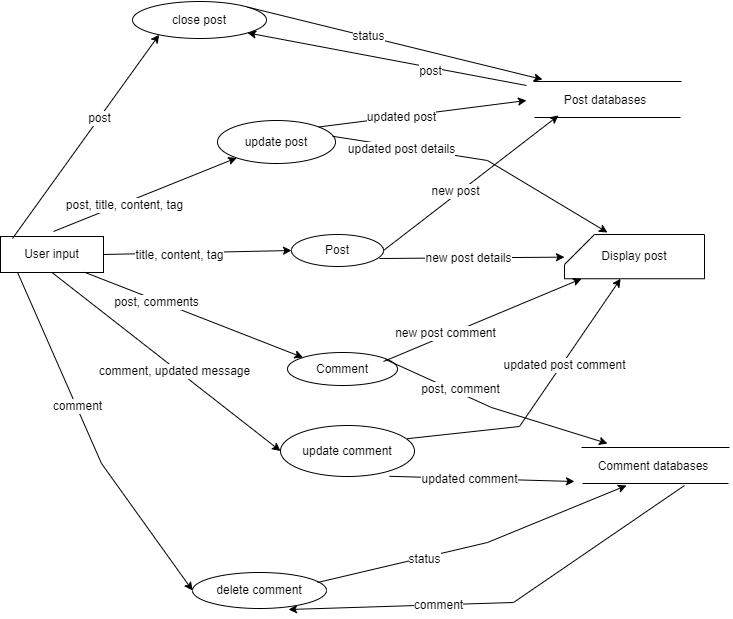

The diagram above was exported from draw.io. Its source (the exported page's mxGraphModel, read from the mxfile embedded in the PNG):
<mxGraphModel dx="1038" dy="585" grid="0" gridSize="10" guides="1" tooltips="1" connect="1" arrows="1" fold="1" page="1" pageScale="1" pageWidth="827" pageHeight="1169" math="0" shadow="0">
  <root>
    <mxCell id="0" />
    <mxCell id="1" parent="0" />
    <mxCell id="b_ZjaF1SvnNeiSyRQdCl-1" value="User input" style="rounded=0;whiteSpace=wrap;html=1;" vertex="1" parent="1">
      <mxGeometry x="49" y="298" width="103" height="36" as="geometry" />
    </mxCell>
    <mxCell id="b_ZjaF1SvnNeiSyRQdCl-2" value="Post" style="ellipse;whiteSpace=wrap;html=1;" vertex="1" parent="1">
      <mxGeometry x="340" y="296" width="92" height="32" as="geometry" />
    </mxCell>
    <mxCell id="b_ZjaF1SvnNeiSyRQdCl-3" value="" style="endArrow=classic;html=1;rounded=0;entryX=0;entryY=0.5;entryDx=0;entryDy=0;exitX=1;exitY=0.5;exitDx=0;exitDy=0;" edge="1" parent="1" source="b_ZjaF1SvnNeiSyRQdCl-1" target="b_ZjaF1SvnNeiSyRQdCl-2">
      <mxGeometry width="50" height="50" relative="1" as="geometry">
        <mxPoint x="387" y="327" as="sourcePoint" />
        <mxPoint x="437" y="277" as="targetPoint" />
      </mxGeometry>
    </mxCell>
    <mxCell id="b_ZjaF1SvnNeiSyRQdCl-4" value="title, content, tag" style="edgeLabel;html=1;align=center;verticalAlign=middle;resizable=0;points=[];" vertex="1" connectable="0" parent="b_ZjaF1SvnNeiSyRQdCl-3">
      <mxGeometry x="-0.2046" y="-2" relative="1" as="geometry">
        <mxPoint as="offset" />
      </mxGeometry>
    </mxCell>
    <mxCell id="b_ZjaF1SvnNeiSyRQdCl-5" value="Post databases" style="text;html=1;strokeColor=none;fillColor=none;align=center;verticalAlign=middle;whiteSpace=wrap;rounded=0;" vertex="1" parent="1">
      <mxGeometry x="575" y="147" width="158" height="30" as="geometry" />
    </mxCell>
    <mxCell id="b_ZjaF1SvnNeiSyRQdCl-6" value="" style="endArrow=none;html=1;rounded=0;" edge="1" parent="1">
      <mxGeometry width="50" height="50" relative="1" as="geometry">
        <mxPoint x="730" y="143" as="sourcePoint" />
        <mxPoint x="582" y="143" as="targetPoint" />
      </mxGeometry>
    </mxCell>
    <mxCell id="b_ZjaF1SvnNeiSyRQdCl-7" value="" style="endArrow=none;html=1;rounded=0;" edge="1" parent="1">
      <mxGeometry width="50" height="50" relative="1" as="geometry">
        <mxPoint x="729" y="179" as="sourcePoint" />
        <mxPoint x="583" y="179" as="targetPoint" />
      </mxGeometry>
    </mxCell>
    <mxCell id="b_ZjaF1SvnNeiSyRQdCl-8" value="" style="endArrow=classic;html=1;rounded=0;exitX=1;exitY=0.5;exitDx=0;exitDy=0;" edge="1" parent="1" source="b_ZjaF1SvnNeiSyRQdCl-2">
      <mxGeometry width="50" height="50" relative="1" as="geometry">
        <mxPoint x="557" y="227" as="sourcePoint" />
        <mxPoint x="607" y="177" as="targetPoint" />
      </mxGeometry>
    </mxCell>
    <mxCell id="b_ZjaF1SvnNeiSyRQdCl-9" value="new post" style="edgeLabel;html=1;align=center;verticalAlign=middle;resizable=0;points=[];" vertex="1" connectable="0" parent="b_ZjaF1SvnNeiSyRQdCl-8">
      <mxGeometry x="-0.16" y="4" relative="1" as="geometry">
        <mxPoint as="offset" />
      </mxGeometry>
    </mxCell>
    <mxCell id="b_ZjaF1SvnNeiSyRQdCl-10" value="" style="endArrow=classic;html=1;rounded=0;" edge="1" parent="1" target="b_ZjaF1SvnNeiSyRQdCl-12">
      <mxGeometry width="50" height="50" relative="1" as="geometry">
        <mxPoint x="428" y="320" as="sourcePoint" />
        <mxPoint x="570" y="320" as="targetPoint" />
      </mxGeometry>
    </mxCell>
    <mxCell id="b_ZjaF1SvnNeiSyRQdCl-11" value="new post details" style="edgeLabel;html=1;align=center;verticalAlign=middle;resizable=0;points=[];" vertex="1" connectable="0" parent="b_ZjaF1SvnNeiSyRQdCl-10">
      <mxGeometry x="-0.1759" y="-4" relative="1" as="geometry">
        <mxPoint x="12" y="-4" as="offset" />
      </mxGeometry>
    </mxCell>
    <mxCell id="b_ZjaF1SvnNeiSyRQdCl-12" value="Display post" style="shape=card;whiteSpace=wrap;html=1;" vertex="1" parent="1">
      <mxGeometry x="613" y="296" width="140" height="44.25" as="geometry" />
    </mxCell>
    <mxCell id="b_ZjaF1SvnNeiSyRQdCl-13" value="close post" style="ellipse;whiteSpace=wrap;html=1;" vertex="1" parent="1">
      <mxGeometry x="181" y="63" width="134" height="37" as="geometry" />
    </mxCell>
    <mxCell id="b_ZjaF1SvnNeiSyRQdCl-14" value="" style="endArrow=classic;html=1;rounded=0;entryX=0.199;entryY=0.897;entryDx=0;entryDy=0;entryPerimeter=0;" edge="1" parent="1" target="b_ZjaF1SvnNeiSyRQdCl-13">
      <mxGeometry width="50" height="50" relative="1" as="geometry">
        <mxPoint x="61" y="300" as="sourcePoint" />
        <mxPoint x="111" y="250" as="targetPoint" />
      </mxGeometry>
    </mxCell>
    <mxCell id="b_ZjaF1SvnNeiSyRQdCl-15" value="post" style="edgeLabel;html=1;align=center;verticalAlign=middle;resizable=0;points=[];" vertex="1" connectable="0" parent="b_ZjaF1SvnNeiSyRQdCl-14">
      <mxGeometry x="0.1809" relative="1" as="geometry">
        <mxPoint as="offset" />
      </mxGeometry>
    </mxCell>
    <mxCell id="b_ZjaF1SvnNeiSyRQdCl-16" value="" style="endArrow=classic;html=1;rounded=0;exitX=1;exitY=0;exitDx=0;exitDy=0;" edge="1" parent="1" source="b_ZjaF1SvnNeiSyRQdCl-13">
      <mxGeometry width="50" height="50" relative="1" as="geometry">
        <mxPoint x="434" y="48" as="sourcePoint" />
        <mxPoint x="591" y="141" as="targetPoint" />
      </mxGeometry>
    </mxCell>
    <mxCell id="b_ZjaF1SvnNeiSyRQdCl-17" value="status" style="edgeLabel;html=1;align=center;verticalAlign=middle;resizable=0;points=[];" vertex="1" connectable="0" parent="b_ZjaF1SvnNeiSyRQdCl-16">
      <mxGeometry x="-0.1831" y="1" relative="1" as="geometry">
        <mxPoint as="offset" />
      </mxGeometry>
    </mxCell>
    <mxCell id="b_ZjaF1SvnNeiSyRQdCl-18" value="" style="endArrow=classic;html=1;rounded=0;entryX=1;entryY=1;entryDx=0;entryDy=0;exitX=0;exitY=0;exitDx=0;exitDy=0;" edge="1" parent="1" source="b_ZjaF1SvnNeiSyRQdCl-5" target="b_ZjaF1SvnNeiSyRQdCl-13">
      <mxGeometry width="50" height="50" relative="1" as="geometry">
        <mxPoint x="387" y="307" as="sourcePoint" />
        <mxPoint x="437" y="257" as="targetPoint" />
      </mxGeometry>
    </mxCell>
    <mxCell id="b_ZjaF1SvnNeiSyRQdCl-19" value="post" style="edgeLabel;html=1;align=center;verticalAlign=middle;resizable=0;points=[];" vertex="1" connectable="0" parent="b_ZjaF1SvnNeiSyRQdCl-18">
      <mxGeometry x="-0.3157" y="4" relative="1" as="geometry">
        <mxPoint as="offset" />
      </mxGeometry>
    </mxCell>
    <mxCell id="b_ZjaF1SvnNeiSyRQdCl-20" value="update post" style="ellipse;whiteSpace=wrap;html=1;" vertex="1" parent="1">
      <mxGeometry x="266" y="182" width="118" height="43" as="geometry" />
    </mxCell>
    <mxCell id="b_ZjaF1SvnNeiSyRQdCl-21" value="" style="endArrow=classic;html=1;rounded=0;" edge="1" parent="1" target="b_ZjaF1SvnNeiSyRQdCl-20">
      <mxGeometry width="50" height="50" relative="1" as="geometry">
        <mxPoint x="102" y="293" as="sourcePoint" />
        <mxPoint x="437" y="257" as="targetPoint" />
        <Array as="points" />
      </mxGeometry>
    </mxCell>
    <mxCell id="b_ZjaF1SvnNeiSyRQdCl-22" value="post, title, content, tag" style="edgeLabel;html=1;align=center;verticalAlign=middle;resizable=0;points=[];" vertex="1" connectable="0" parent="b_ZjaF1SvnNeiSyRQdCl-21">
      <mxGeometry x="-0.2364" y="-2" relative="1" as="geometry">
        <mxPoint as="offset" />
      </mxGeometry>
    </mxCell>
    <mxCell id="b_ZjaF1SvnNeiSyRQdCl-23" value="" style="endArrow=classic;html=1;rounded=0;entryX=0;entryY=0.5;entryDx=0;entryDy=0;exitX=1;exitY=0;exitDx=0;exitDy=0;" edge="1" parent="1" source="b_ZjaF1SvnNeiSyRQdCl-20" target="b_ZjaF1SvnNeiSyRQdCl-5">
      <mxGeometry width="50" height="50" relative="1" as="geometry">
        <mxPoint x="387" y="307" as="sourcePoint" />
        <mxPoint x="437" y="257" as="targetPoint" />
      </mxGeometry>
    </mxCell>
    <mxCell id="b_ZjaF1SvnNeiSyRQdCl-24" value="updated post" style="edgeLabel;html=1;align=center;verticalAlign=middle;resizable=0;points=[];" vertex="1" connectable="0" parent="b_ZjaF1SvnNeiSyRQdCl-23">
      <mxGeometry x="-0.2063" y="-1" relative="1" as="geometry">
        <mxPoint as="offset" />
      </mxGeometry>
    </mxCell>
    <mxCell id="b_ZjaF1SvnNeiSyRQdCl-25" value="" style="endArrow=classic;html=1;rounded=0;exitX=0.976;exitY=0.367;exitDx=0;exitDy=0;exitPerimeter=0;" edge="1" parent="1" source="b_ZjaF1SvnNeiSyRQdCl-20">
      <mxGeometry width="50" height="50" relative="1" as="geometry">
        <mxPoint x="387" y="307" as="sourcePoint" />
        <mxPoint x="656" y="294" as="targetPoint" />
        <Array as="points">
          <mxPoint x="536" y="222" />
        </Array>
      </mxGeometry>
    </mxCell>
    <mxCell id="b_ZjaF1SvnNeiSyRQdCl-26" value="updated post details" style="edgeLabel;html=1;align=center;verticalAlign=middle;resizable=0;points=[];" vertex="1" connectable="0" parent="b_ZjaF1SvnNeiSyRQdCl-25">
      <mxGeometry x="-0.5381" y="-2" relative="1" as="geometry">
        <mxPoint as="offset" />
      </mxGeometry>
    </mxCell>
    <mxCell id="b_ZjaF1SvnNeiSyRQdCl-27" value="Comment" style="ellipse;whiteSpace=wrap;html=1;" vertex="1" parent="1">
      <mxGeometry x="336" y="414" width="110" height="33" as="geometry" />
    </mxCell>
    <mxCell id="b_ZjaF1SvnNeiSyRQdCl-28" value="" style="endArrow=classic;html=1;rounded=0;exitX=0.817;exitY=0.994;exitDx=0;exitDy=0;exitPerimeter=0;entryX=0;entryY=0;entryDx=0;entryDy=0;" edge="1" parent="1" source="b_ZjaF1SvnNeiSyRQdCl-1" target="b_ZjaF1SvnNeiSyRQdCl-27">
      <mxGeometry width="50" height="50" relative="1" as="geometry">
        <mxPoint x="387" y="407" as="sourcePoint" />
        <mxPoint x="437" y="357" as="targetPoint" />
      </mxGeometry>
    </mxCell>
    <mxCell id="b_ZjaF1SvnNeiSyRQdCl-29" value="post, comments" style="edgeLabel;html=1;align=center;verticalAlign=middle;resizable=0;points=[];" vertex="1" connectable="0" parent="b_ZjaF1SvnNeiSyRQdCl-28">
      <mxGeometry x="-0.3478" y="-2" relative="1" as="geometry">
        <mxPoint x="1" as="offset" />
      </mxGeometry>
    </mxCell>
    <mxCell id="b_ZjaF1SvnNeiSyRQdCl-31" value="" style="endArrow=classic;html=1;rounded=0;" edge="1" parent="1">
      <mxGeometry width="50" height="50" relative="1" as="geometry">
        <mxPoint x="434" y="421" as="sourcePoint" />
        <mxPoint x="656" y="505" as="targetPoint" />
        <Array as="points">
          <mxPoint x="540" y="469" />
        </Array>
      </mxGeometry>
    </mxCell>
    <mxCell id="b_ZjaF1SvnNeiSyRQdCl-32" value="post, comment" style="edgeLabel;html=1;align=center;verticalAlign=middle;resizable=0;points=[];" vertex="1" connectable="0" parent="b_ZjaF1SvnNeiSyRQdCl-31">
      <mxGeometry x="-0.6367" y="1" relative="1" as="geometry">
        <mxPoint x="35" y="13" as="offset" />
      </mxGeometry>
    </mxCell>
    <mxCell id="b_ZjaF1SvnNeiSyRQdCl-35" value="update comment" style="ellipse;whiteSpace=wrap;html=1;" vertex="1" parent="1">
      <mxGeometry x="329" y="487" width="134" height="51" as="geometry" />
    </mxCell>
    <mxCell id="b_ZjaF1SvnNeiSyRQdCl-36" value="Comment databases" style="text;html=1;strokeColor=none;fillColor=none;align=center;verticalAlign=middle;whiteSpace=wrap;rounded=0;" vertex="1" parent="1">
      <mxGeometry x="623" y="513" width="158" height="30" as="geometry" />
    </mxCell>
    <mxCell id="b_ZjaF1SvnNeiSyRQdCl-37" value="" style="endArrow=none;html=1;rounded=0;" edge="1" parent="1">
      <mxGeometry width="50" height="50" relative="1" as="geometry">
        <mxPoint x="778" y="509" as="sourcePoint" />
        <mxPoint x="630" y="509" as="targetPoint" />
      </mxGeometry>
    </mxCell>
    <mxCell id="b_ZjaF1SvnNeiSyRQdCl-38" value="" style="endArrow=none;html=1;rounded=0;" edge="1" parent="1">
      <mxGeometry width="50" height="50" relative="1" as="geometry">
        <mxPoint x="777" y="545" as="sourcePoint" />
        <mxPoint x="631" y="545" as="targetPoint" />
      </mxGeometry>
    </mxCell>
    <mxCell id="b_ZjaF1SvnNeiSyRQdCl-39" value="" style="endArrow=classic;html=1;rounded=0;" edge="1" parent="1" target="b_ZjaF1SvnNeiSyRQdCl-12">
      <mxGeometry width="50" height="50" relative="1" as="geometry">
        <mxPoint x="432" y="423" as="sourcePoint" />
        <mxPoint x="482" y="373" as="targetPoint" />
      </mxGeometry>
    </mxCell>
    <mxCell id="b_ZjaF1SvnNeiSyRQdCl-40" value="new post comment" style="edgeLabel;html=1;align=center;verticalAlign=middle;resizable=0;points=[];" vertex="1" connectable="0" parent="b_ZjaF1SvnNeiSyRQdCl-39">
      <mxGeometry x="-0.3688" y="2" relative="1" as="geometry">
        <mxPoint as="offset" />
      </mxGeometry>
    </mxCell>
    <mxCell id="b_ZjaF1SvnNeiSyRQdCl-42" value="" style="endArrow=classic;html=1;rounded=0;exitX=0.5;exitY=1;exitDx=0;exitDy=0;entryX=0;entryY=0.5;entryDx=0;entryDy=0;" edge="1" parent="1" source="b_ZjaF1SvnNeiSyRQdCl-1" target="b_ZjaF1SvnNeiSyRQdCl-35">
      <mxGeometry width="50" height="50" relative="1" as="geometry">
        <mxPoint x="165" y="458" as="sourcePoint" />
        <mxPoint x="215" y="408" as="targetPoint" />
      </mxGeometry>
    </mxCell>
    <mxCell id="b_ZjaF1SvnNeiSyRQdCl-43" value="comment, updated message" style="edgeLabel;html=1;align=center;verticalAlign=middle;resizable=0;points=[];" vertex="1" connectable="0" parent="b_ZjaF1SvnNeiSyRQdCl-42">
      <mxGeometry x="0.0818" y="-2" relative="1" as="geometry">
        <mxPoint as="offset" />
      </mxGeometry>
    </mxCell>
    <mxCell id="b_ZjaF1SvnNeiSyRQdCl-44" value="" style="endArrow=classic;html=1;rounded=0;exitX=0.813;exitY=0.996;exitDx=0;exitDy=0;exitPerimeter=0;entryX=0;entryY=1;entryDx=0;entryDy=0;" edge="1" parent="1" source="b_ZjaF1SvnNeiSyRQdCl-35" target="b_ZjaF1SvnNeiSyRQdCl-36">
      <mxGeometry width="50" height="50" relative="1" as="geometry">
        <mxPoint x="502" y="578" as="sourcePoint" />
        <mxPoint x="552" y="528" as="targetPoint" />
      </mxGeometry>
    </mxCell>
    <mxCell id="b_ZjaF1SvnNeiSyRQdCl-45" value="updated comment" style="edgeLabel;html=1;align=center;verticalAlign=middle;resizable=0;points=[];" vertex="1" connectable="0" parent="b_ZjaF1SvnNeiSyRQdCl-44">
      <mxGeometry x="-0.1369" relative="1" as="geometry">
        <mxPoint as="offset" />
      </mxGeometry>
    </mxCell>
    <mxCell id="b_ZjaF1SvnNeiSyRQdCl-46" value="" style="endArrow=classic;html=1;rounded=0;exitX=0.945;exitY=0.259;exitDx=0;exitDy=0;exitPerimeter=0;entryX=0.401;entryY=0.999;entryDx=0;entryDy=0;entryPerimeter=0;" edge="1" parent="1" source="b_ZjaF1SvnNeiSyRQdCl-35" target="b_ZjaF1SvnNeiSyRQdCl-12">
      <mxGeometry width="50" height="50" relative="1" as="geometry">
        <mxPoint x="477" y="520" as="sourcePoint" />
        <mxPoint x="650" y="439" as="targetPoint" />
        <Array as="points">
          <mxPoint x="568" y="488" />
        </Array>
      </mxGeometry>
    </mxCell>
    <mxCell id="b_ZjaF1SvnNeiSyRQdCl-47" value="updated post comment" style="edgeLabel;html=1;align=center;verticalAlign=middle;resizable=0;points=[];" vertex="1" connectable="0" parent="b_ZjaF1SvnNeiSyRQdCl-46">
      <mxGeometry x="0.2279" y="-2" relative="1" as="geometry">
        <mxPoint x="6" y="-8" as="offset" />
      </mxGeometry>
    </mxCell>
    <mxCell id="b_ZjaF1SvnNeiSyRQdCl-48" value="delete comment" style="ellipse;whiteSpace=wrap;html=1;" vertex="1" parent="1">
      <mxGeometry x="241" y="634" width="134" height="36" as="geometry" />
    </mxCell>
    <mxCell id="b_ZjaF1SvnNeiSyRQdCl-49" value="" style="endArrow=classic;html=1;rounded=0;exitX=0.165;exitY=0.994;exitDx=0;exitDy=0;exitPerimeter=0;entryX=0;entryY=0.5;entryDx=0;entryDy=0;" edge="1" parent="1" source="b_ZjaF1SvnNeiSyRQdCl-1" target="b_ZjaF1SvnNeiSyRQdCl-48">
      <mxGeometry width="50" height="50" relative="1" as="geometry">
        <mxPoint x="387" y="506" as="sourcePoint" />
        <mxPoint x="437" y="456" as="targetPoint" />
        <Array as="points">
          <mxPoint x="150" y="525" />
        </Array>
      </mxGeometry>
    </mxCell>
    <mxCell id="b_ZjaF1SvnNeiSyRQdCl-50" value="comment" style="edgeLabel;html=1;align=center;verticalAlign=middle;resizable=0;points=[];" vertex="1" connectable="0" parent="b_ZjaF1SvnNeiSyRQdCl-49">
      <mxGeometry x="-0.202" y="1" relative="1" as="geometry">
        <mxPoint as="offset" />
      </mxGeometry>
    </mxCell>
    <mxCell id="b_ZjaF1SvnNeiSyRQdCl-51" value="" style="endArrow=classic;html=1;rounded=0;" edge="1" parent="1">
      <mxGeometry width="50" height="50" relative="1" as="geometry">
        <mxPoint x="366" y="644" as="sourcePoint" />
        <mxPoint x="675" y="547" as="targetPoint" />
        <Array as="points">
          <mxPoint x="536" y="604" />
        </Array>
      </mxGeometry>
    </mxCell>
    <mxCell id="b_ZjaF1SvnNeiSyRQdCl-52" value="status" style="edgeLabel;html=1;align=center;verticalAlign=middle;resizable=0;points=[];" vertex="1" connectable="0" parent="b_ZjaF1SvnNeiSyRQdCl-51">
      <mxGeometry x="-0.3264" y="-1" relative="1" as="geometry">
        <mxPoint as="offset" />
      </mxGeometry>
    </mxCell>
    <mxCell id="b_ZjaF1SvnNeiSyRQdCl-53" value="" style="endArrow=classic;html=1;rounded=0;" edge="1" parent="1">
      <mxGeometry width="50" height="50" relative="1" as="geometry">
        <mxPoint x="733" y="547" as="sourcePoint" />
        <mxPoint x="337" y="671" as="targetPoint" />
        <Array as="points">
          <mxPoint x="562" y="664" />
        </Array>
      </mxGeometry>
    </mxCell>
    <mxCell id="b_ZjaF1SvnNeiSyRQdCl-54" value="comment" style="edgeLabel;html=1;align=center;verticalAlign=middle;resizable=0;points=[];" vertex="1" connectable="0" parent="b_ZjaF1SvnNeiSyRQdCl-53">
      <mxGeometry x="0.3112" relative="1" as="geometry">
        <mxPoint as="offset" />
      </mxGeometry>
    </mxCell>
  </root>
</mxGraphModel>